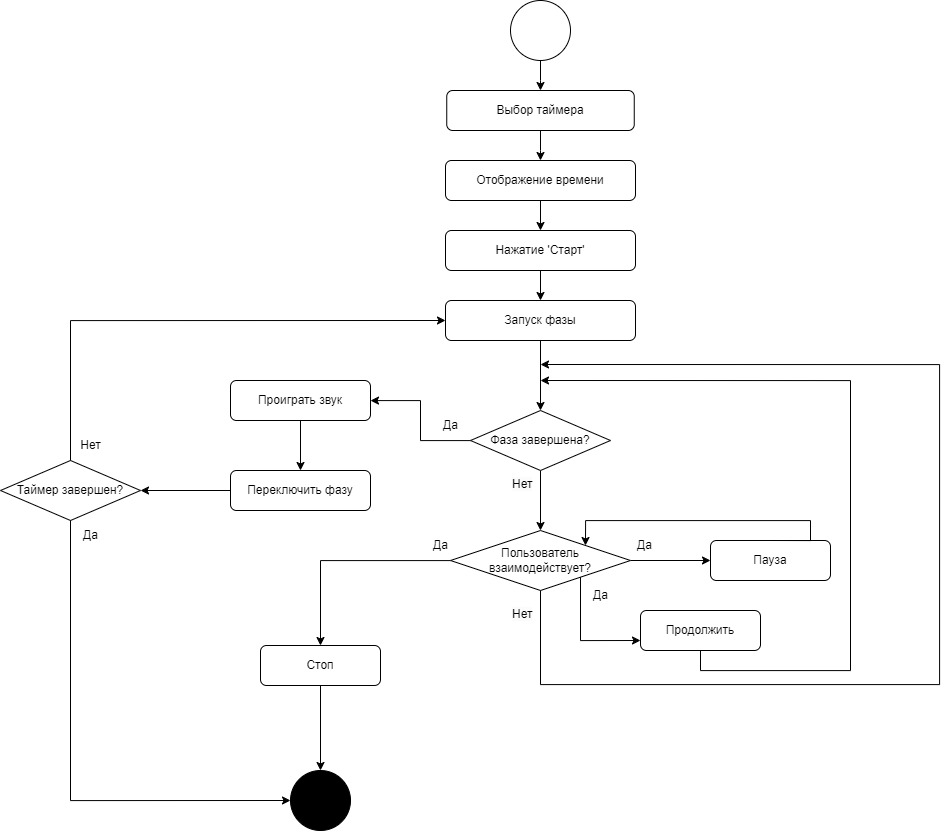

The diagram above was exported from draw.io. Its source (the exported page's mxGraphModel, read from the mxfile embedded in the PNG):
<mxGraphModel dx="2736" dy="2313" grid="1" gridSize="10" guides="1" tooltips="1" connect="1" arrows="1" fold="1" page="1" pageScale="1" pageWidth="827" pageHeight="1169" math="0" shadow="0">
  <root>
    <mxCell id="0" />
    <mxCell id="1" parent="0" />
    <mxCell id="q6nbXp8VcwyLTmjKK6T_-49" value="" style="edgeStyle=orthogonalEdgeStyle;rounded=0;orthogonalLoop=1;jettySize=auto;html=1;" edge="1" parent="1" source="q6nbXp8VcwyLTmjKK6T_-1" target="q6nbXp8VcwyLTmjKK6T_-47">
      <mxGeometry relative="1" as="geometry" />
    </mxCell>
    <mxCell id="q6nbXp8VcwyLTmjKK6T_-1" value="Выбор таймера" style="rounded=1;whiteSpace=wrap;html=1;" vertex="1" parent="1">
      <mxGeometry x="216.25" y="-10" width="187.5" height="40" as="geometry" />
    </mxCell>
    <mxCell id="q6nbXp8VcwyLTmjKK6T_-15" value="" style="edgeStyle=orthogonalEdgeStyle;rounded=0;orthogonalLoop=1;jettySize=auto;html=1;" edge="1" parent="1" source="q6nbXp8VcwyLTmjKK6T_-2" target="q6nbXp8VcwyLTmjKK6T_-3">
      <mxGeometry relative="1" as="geometry" />
    </mxCell>
    <mxCell id="q6nbXp8VcwyLTmjKK6T_-2" value="Нажатие 'Старт'" style="rounded=1;whiteSpace=wrap;html=1;" vertex="1" parent="1">
      <mxGeometry x="215" y="130" width="190" height="40" as="geometry" />
    </mxCell>
    <mxCell id="q6nbXp8VcwyLTmjKK6T_-46" value="" style="edgeStyle=orthogonalEdgeStyle;rounded=0;orthogonalLoop=1;jettySize=auto;html=1;" edge="1" parent="1" source="q6nbXp8VcwyLTmjKK6T_-3" target="q6nbXp8VcwyLTmjKK6T_-5">
      <mxGeometry relative="1" as="geometry" />
    </mxCell>
    <mxCell id="q6nbXp8VcwyLTmjKK6T_-3" value="Запуск фазы" style="rounded=1;whiteSpace=wrap;html=1;" vertex="1" parent="1">
      <mxGeometry x="215" y="200" width="190" height="40" as="geometry" />
    </mxCell>
    <mxCell id="q6nbXp8VcwyLTmjKK6T_-20" value="" style="edgeStyle=orthogonalEdgeStyle;rounded=0;orthogonalLoop=1;jettySize=auto;html=1;" edge="1" parent="1" source="q6nbXp8VcwyLTmjKK6T_-5" target="q6nbXp8VcwyLTmjKK6T_-6">
      <mxGeometry relative="1" as="geometry" />
    </mxCell>
    <mxCell id="q6nbXp8VcwyLTmjKK6T_-23" value="" style="edgeStyle=orthogonalEdgeStyle;rounded=0;orthogonalLoop=1;jettySize=auto;html=1;" edge="1" parent="1" source="q6nbXp8VcwyLTmjKK6T_-5" target="q6nbXp8VcwyLTmjKK6T_-9">
      <mxGeometry relative="1" as="geometry" />
    </mxCell>
    <mxCell id="q6nbXp8VcwyLTmjKK6T_-5" value="Фаза завершена?" style="rhombus;whiteSpace=wrap;html=1;" vertex="1" parent="1">
      <mxGeometry x="240" y="310" width="140" height="60" as="geometry" />
    </mxCell>
    <mxCell id="q6nbXp8VcwyLTmjKK6T_-22" value="" style="edgeStyle=orthogonalEdgeStyle;rounded=0;orthogonalLoop=1;jettySize=auto;html=1;" edge="1" parent="1" source="q6nbXp8VcwyLTmjKK6T_-6" target="q6nbXp8VcwyLTmjKK6T_-7">
      <mxGeometry relative="1" as="geometry" />
    </mxCell>
    <mxCell id="q6nbXp8VcwyLTmjKK6T_-6" value="Проиграть звук" style="rounded=1;whiteSpace=wrap;html=1;" vertex="1" parent="1">
      <mxGeometry y="280" width="140" height="40" as="geometry" />
    </mxCell>
    <mxCell id="q6nbXp8VcwyLTmjKK6T_-43" value="" style="edgeStyle=orthogonalEdgeStyle;rounded=0;orthogonalLoop=1;jettySize=auto;html=1;" edge="1" parent="1" source="q6nbXp8VcwyLTmjKK6T_-7" target="q6nbXp8VcwyLTmjKK6T_-8">
      <mxGeometry relative="1" as="geometry" />
    </mxCell>
    <mxCell id="q6nbXp8VcwyLTmjKK6T_-7" value="Переключить фазу" style="rounded=1;whiteSpace=wrap;html=1;" vertex="1" parent="1">
      <mxGeometry y="370" width="140" height="40" as="geometry" />
    </mxCell>
    <mxCell id="q6nbXp8VcwyLTmjKK6T_-8" value="Таймер завершен?" style="rhombus;whiteSpace=wrap;html=1;" vertex="1" parent="1">
      <mxGeometry x="-230" y="360" width="140" height="60" as="geometry" />
    </mxCell>
    <mxCell id="q6nbXp8VcwyLTmjKK6T_-37" value="" style="edgeStyle=orthogonalEdgeStyle;rounded=0;orthogonalLoop=1;jettySize=auto;html=1;" edge="1" parent="1" source="q6nbXp8VcwyLTmjKK6T_-9" target="q6nbXp8VcwyLTmjKK6T_-33">
      <mxGeometry relative="1" as="geometry" />
    </mxCell>
    <mxCell id="q6nbXp8VcwyLTmjKK6T_-38" value="" style="edgeStyle=orthogonalEdgeStyle;rounded=0;orthogonalLoop=1;jettySize=auto;html=1;entryX=0;entryY=0.75;entryDx=0;entryDy=0;exitX=1;exitY=1;exitDx=0;exitDy=0;" edge="1" parent="1" source="q6nbXp8VcwyLTmjKK6T_-9" target="q6nbXp8VcwyLTmjKK6T_-11">
      <mxGeometry relative="1" as="geometry">
        <Array as="points">
          <mxPoint x="350" y="475" />
          <mxPoint x="350" y="540" />
        </Array>
      </mxGeometry>
    </mxCell>
    <mxCell id="q6nbXp8VcwyLTmjKK6T_-41" value="" style="edgeStyle=orthogonalEdgeStyle;rounded=0;orthogonalLoop=1;jettySize=auto;html=1;" edge="1" parent="1" source="q6nbXp8VcwyLTmjKK6T_-9" target="q6nbXp8VcwyLTmjKK6T_-10">
      <mxGeometry relative="1" as="geometry" />
    </mxCell>
    <mxCell id="q6nbXp8VcwyLTmjKK6T_-9" value="Пользователь взаимодействует?" style="rhombus;whiteSpace=wrap;html=1;" vertex="1" parent="1">
      <mxGeometry x="220" y="430" width="180" height="60" as="geometry" />
    </mxCell>
    <mxCell id="q6nbXp8VcwyLTmjKK6T_-10" value="Пауза" style="rounded=1;whiteSpace=wrap;html=1;" vertex="1" parent="1">
      <mxGeometry x="480" y="440" width="120" height="40" as="geometry" />
    </mxCell>
    <mxCell id="q6nbXp8VcwyLTmjKK6T_-42" style="edgeStyle=orthogonalEdgeStyle;rounded=0;orthogonalLoop=1;jettySize=auto;html=1;exitX=0.5;exitY=1;exitDx=0;exitDy=0;" edge="1" parent="1" source="q6nbXp8VcwyLTmjKK6T_-11">
      <mxGeometry relative="1" as="geometry">
        <mxPoint x="310" y="280" as="targetPoint" />
        <Array as="points">
          <mxPoint x="470" y="570" />
          <mxPoint x="620" y="570" />
          <mxPoint x="620" y="280" />
        </Array>
      </mxGeometry>
    </mxCell>
    <mxCell id="q6nbXp8VcwyLTmjKK6T_-11" value="Продолжить" style="rounded=1;whiteSpace=wrap;html=1;" vertex="1" parent="1">
      <mxGeometry x="410" y="510" width="120" height="40" as="geometry" />
    </mxCell>
    <mxCell id="q6nbXp8VcwyLTmjKK6T_-26" value="" style="edgeStyle=orthogonalEdgeStyle;rounded=0;orthogonalLoop=1;jettySize=auto;html=1;" edge="1" parent="1" source="q6nbXp8VcwyLTmjKK6T_-24" target="q6nbXp8VcwyLTmjKK6T_-1">
      <mxGeometry relative="1" as="geometry" />
    </mxCell>
    <mxCell id="q6nbXp8VcwyLTmjKK6T_-24" value="" style="ellipse;whiteSpace=wrap;html=1;aspect=fixed;" vertex="1" parent="1">
      <mxGeometry x="280" y="-100" width="60" height="60" as="geometry" />
    </mxCell>
    <mxCell id="q6nbXp8VcwyLTmjKK6T_-31" value="" style="ellipse;whiteSpace=wrap;html=1;aspect=fixed;fillColor=#000000;" vertex="1" parent="1">
      <mxGeometry x="60" y="670" width="60" height="60" as="geometry" />
    </mxCell>
    <mxCell id="q6nbXp8VcwyLTmjKK6T_-36" value="" style="edgeStyle=orthogonalEdgeStyle;rounded=0;orthogonalLoop=1;jettySize=auto;html=1;exitX=0.5;exitY=1;exitDx=0;exitDy=0;" edge="1" parent="1" source="q6nbXp8VcwyLTmjKK6T_-33" target="q6nbXp8VcwyLTmjKK6T_-31">
      <mxGeometry relative="1" as="geometry">
        <Array as="points">
          <mxPoint x="90" y="710" />
          <mxPoint x="90" y="710" />
        </Array>
      </mxGeometry>
    </mxCell>
    <mxCell id="q6nbXp8VcwyLTmjKK6T_-33" value="Стоп" style="rounded=1;whiteSpace=wrap;html=1;" vertex="1" parent="1">
      <mxGeometry x="30" y="545" width="120" height="40" as="geometry" />
    </mxCell>
    <mxCell id="q6nbXp8VcwyLTmjKK6T_-40" value="" style="edgeStyle=orthogonalEdgeStyle;rounded=0;orthogonalLoop=1;jettySize=auto;html=1;entryX=1;entryY=0;entryDx=0;entryDy=0;exitX=0.5;exitY=0;exitDx=0;exitDy=0;" edge="1" parent="1" source="q6nbXp8VcwyLTmjKK6T_-10" target="q6nbXp8VcwyLTmjKK6T_-9">
      <mxGeometry relative="1" as="geometry">
        <mxPoint x="590" y="490" as="sourcePoint" />
        <mxPoint x="590" y="575" as="targetPoint" />
        <Array as="points">
          <mxPoint x="580" y="420" />
          <mxPoint x="355" y="420" />
        </Array>
      </mxGeometry>
    </mxCell>
    <mxCell id="q6nbXp8VcwyLTmjKK6T_-44" value="" style="edgeStyle=orthogonalEdgeStyle;rounded=0;orthogonalLoop=1;jettySize=auto;html=1;exitX=0.5;exitY=0;exitDx=0;exitDy=0;entryX=0;entryY=0.5;entryDx=0;entryDy=0;" edge="1" parent="1" source="q6nbXp8VcwyLTmjKK6T_-8" target="q6nbXp8VcwyLTmjKK6T_-3">
      <mxGeometry relative="1" as="geometry">
        <mxPoint x="10" y="400" as="sourcePoint" />
        <mxPoint x="-80" y="400" as="targetPoint" />
        <Array as="points">
          <mxPoint x="-160" y="220" />
        </Array>
      </mxGeometry>
    </mxCell>
    <mxCell id="q6nbXp8VcwyLTmjKK6T_-45" value="" style="edgeStyle=orthogonalEdgeStyle;rounded=0;orthogonalLoop=1;jettySize=auto;html=1;exitX=0.5;exitY=1;exitDx=0;exitDy=0;entryX=0;entryY=0.5;entryDx=0;entryDy=0;" edge="1" parent="1" source="q6nbXp8VcwyLTmjKK6T_-8" target="q6nbXp8VcwyLTmjKK6T_-31">
      <mxGeometry relative="1" as="geometry">
        <mxPoint x="20" y="410" as="sourcePoint" />
        <mxPoint x="-70" y="410" as="targetPoint" />
        <Array as="points">
          <mxPoint x="-160" y="700" />
        </Array>
      </mxGeometry>
    </mxCell>
    <mxCell id="q6nbXp8VcwyLTmjKK6T_-50" value="" style="edgeStyle=orthogonalEdgeStyle;rounded=0;orthogonalLoop=1;jettySize=auto;html=1;" edge="1" parent="1" source="q6nbXp8VcwyLTmjKK6T_-47" target="q6nbXp8VcwyLTmjKK6T_-2">
      <mxGeometry relative="1" as="geometry" />
    </mxCell>
    <mxCell id="q6nbXp8VcwyLTmjKK6T_-47" value="Отображение времени" style="rounded=1;whiteSpace=wrap;html=1;" vertex="1" parent="1">
      <mxGeometry x="215" y="60" width="190" height="40" as="geometry" />
    </mxCell>
    <mxCell id="q6nbXp8VcwyLTmjKK6T_-51" value="Да" style="text;html=1;align=center;verticalAlign=middle;resizable=0;points=[];autosize=1;strokeColor=none;fillColor=none;" vertex="1" parent="1">
      <mxGeometry x="200" y="310" width="40" height="30" as="geometry" />
    </mxCell>
    <mxCell id="q6nbXp8VcwyLTmjKK6T_-52" value="Да" style="text;html=1;align=center;verticalAlign=middle;resizable=0;points=[];autosize=1;strokeColor=none;fillColor=none;" vertex="1" parent="1">
      <mxGeometry x="394" y="430" width="40" height="30" as="geometry" />
    </mxCell>
    <mxCell id="q6nbXp8VcwyLTmjKK6T_-53" value="Да" style="text;html=1;align=center;verticalAlign=middle;resizable=0;points=[];autosize=1;strokeColor=none;fillColor=none;" vertex="1" parent="1">
      <mxGeometry x="190" y="430" width="40" height="30" as="geometry" />
    </mxCell>
    <mxCell id="q6nbXp8VcwyLTmjKK6T_-54" value="Да" style="text;html=1;align=center;verticalAlign=middle;resizable=0;points=[];autosize=1;strokeColor=none;fillColor=none;" vertex="1" parent="1">
      <mxGeometry x="350" y="480" width="40" height="30" as="geometry" />
    </mxCell>
    <mxCell id="q6nbXp8VcwyLTmjKK6T_-55" value="Да" style="text;html=1;align=center;verticalAlign=middle;resizable=0;points=[];autosize=1;strokeColor=none;fillColor=none;" vertex="1" parent="1">
      <mxGeometry x="-160" y="420" width="40" height="30" as="geometry" />
    </mxCell>
    <mxCell id="q6nbXp8VcwyLTmjKK6T_-56" value="Нет" style="text;html=1;align=center;verticalAlign=middle;resizable=0;points=[];autosize=1;strokeColor=none;fillColor=none;" vertex="1" parent="1">
      <mxGeometry x="-160" y="330" width="40" height="30" as="geometry" />
    </mxCell>
    <mxCell id="q6nbXp8VcwyLTmjKK6T_-57" value="&lt;span style=&quot;color: rgb(0, 0, 0); font-family: Helvetica; font-size: 12px; font-style: normal; font-variant-ligatures: normal; font-variant-caps: normal; font-weight: 400; letter-spacing: normal; orphans: 2; text-align: center; text-indent: 0px; text-transform: none; widows: 2; word-spacing: 0px; -webkit-text-stroke-width: 0px; white-space: nowrap; background-color: rgb(251, 251, 251); text-decoration-thickness: initial; text-decoration-style: initial; text-decoration-color: initial; display: inline !important; float: none;&quot;&gt;Нет&lt;/span&gt;" style="text;whiteSpace=wrap;html=1;" vertex="1" parent="1">
      <mxGeometry x="280" y="370" width="30" height="30" as="geometry" />
    </mxCell>
    <mxCell id="q6nbXp8VcwyLTmjKK6T_-59" value="" style="edgeStyle=orthogonalEdgeStyle;rounded=0;orthogonalLoop=1;jettySize=auto;html=1;exitX=0.5;exitY=1;exitDx=0;exitDy=0;" edge="1" parent="1" source="q6nbXp8VcwyLTmjKK6T_-9">
      <mxGeometry relative="1" as="geometry">
        <mxPoint x="346.9200000000001" y="485.3800000000001" as="sourcePoint" />
        <mxPoint x="310" y="264" as="targetPoint" />
        <Array as="points">
          <mxPoint x="310" y="584" />
          <mxPoint x="709" y="584" />
          <mxPoint x="709" y="264" />
        </Array>
      </mxGeometry>
    </mxCell>
    <mxCell id="q6nbXp8VcwyLTmjKK6T_-60" value="&lt;span style=&quot;color: rgb(0, 0, 0); font-family: Helvetica; font-size: 12px; font-style: normal; font-variant-ligatures: normal; font-variant-caps: normal; font-weight: 400; letter-spacing: normal; orphans: 2; text-align: center; text-indent: 0px; text-transform: none; widows: 2; word-spacing: 0px; -webkit-text-stroke-width: 0px; white-space: nowrap; background-color: rgb(251, 251, 251); text-decoration-thickness: initial; text-decoration-style: initial; text-decoration-color: initial; display: inline !important; float: none;&quot;&gt;Нет&lt;/span&gt;" style="text;whiteSpace=wrap;html=1;" vertex="1" parent="1">
      <mxGeometry x="280" y="500" width="30" height="30" as="geometry" />
    </mxCell>
  </root>
</mxGraphModel>